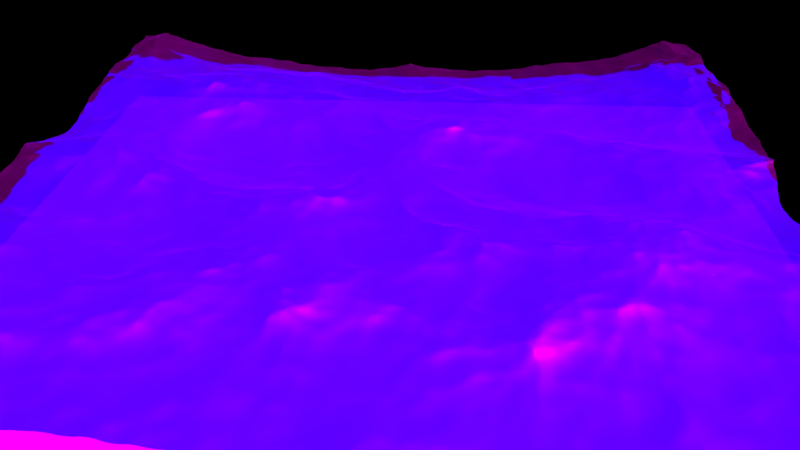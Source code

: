 # Source: mw-ocean.blend  (saved by Blender 2.72.0; exported with 4.5.12 LTS)
import bpy
from mathutils import Matrix  # noqa: F401  (used for matrix-valued properties, if any)

bpy.ops.wm.read_factory_settings(use_empty=True)
scene = bpy.context.scene
scene.name = 'Scene'

# ---- collections
col_collection_1 = bpy.data.collections.new('Collection 1'); scene.collection.children.link(col_collection_1)

# ---- images (referenced by path relative to the original .blend; pixels are not part of the script)
import os
ASSET_DIR = os.environ.get("B2B_ASSET_DIR", "")  # directory of the original .blend (textures are referenced by path, not embedded)
HERE = os.path.dirname(os.path.abspath(__file__))  # packed textures are extracted next to this script under _unpacked/

def load_image(name, relpath, width, height, colorspace="sRGB"):
    """Load a texture the original file referenced (path relative to the .blend, or extracted next to this script)."""
    p = next((c for c in (os.path.join(HERE, relpath), os.path.join(ASSET_DIR, relpath)) if relpath and os.path.exists(c)), "")
    if p:
        img = bpy.data.images.load(p, check_existing=True)
        img.name = name
    else:  # same state as the original file: an image datablock whose file is absent (Cycles renders it pink)
        img = bpy.data.images.new(name, width, height)
        img.source = "FILE"
        img.filepath = "//" + (relpath or name)
    img.colorspace_settings.name = colorspace
    return img
img_wasserboden_jpg = load_image('wasserboden.jpg', 'wasserboden.jpg', 1024, 1024, 'sRGB')
img_wasseroberfl_che_jpg = load_image('wasseroberfläche.jpg', 'wasseroberfläche.jpg', 1024, 1024, 'sRGB')

# ---- materials (node trees are filled in below, after node groups)
mat_gravel0099_5_s = bpy.data.materials.new('Gravel0099_5_S')
mat_gravel0099_5_s.alpha_threshold = 0.0
mat_gravel0099_5_s.roughness = 0.5
mat_material = bpy.data.materials.new('Material')
mat_material.alpha_threshold = 0.0
mat_material.roughness = 0.5

# ---- material node trees
mat_gravel0099_5_s.use_nodes = True; mat_gravel0099_5_s.node_tree.nodes.clear()
_N = mat_gravel0099_5_s.node_tree.nodes; _L = mat_gravel0099_5_s.node_tree.links
n0 = _N.new('ShaderNodeOutputMaterial'); n0.name = 'Material Output'; n0.location = (233, 342)
n1 = _N.new('ShaderNodeEmission'); n1.name = 'Emission'; n1.location = (37, 323)
n2 = _N.new('ShaderNodeTexImage'); n2.name = 'Image Texture'; n2.location = (-167, 342)
n2.width = 140
n2.image = img_wasserboden_jpg
_L.new(n2.outputs[0], n1.inputs[0])
_L.new(n1.outputs[0], n0.inputs[0])
n0.is_active_output = True
mat_material.use_nodes = True; mat_material.node_tree.nodes.clear()
_N = mat_material.node_tree.nodes; _L = mat_material.node_tree.links
n0 = _N.new('ShaderNodeOutputMaterial'); n0.name = 'Material Output'; n0.location = (700, 299)
n1 = _N.new('ShaderNodeBsdfTransparent'); n1.name = 'Transparent BSDF'; n1.location = (104, 305)
n1.inputs[0].default_value = (0.05019, 0.08956, 1.0, 1.0)
n2 = _N.new('ShaderNodeAddShader'); n2.name = 'Add Shader'; n2.location = (342, 266)
n3 = _N.new('ShaderNodeAddShader'); n3.name = 'Add Shader.001'; n3.location = (523, 337)
n4 = _N.new('ShaderNodeBsdfAnisotropic'); n4.name = 'Glossy BSDF'; n4.location = (111, 193)
n4.distribution = 'GGX'
n4.inputs[1].default_value = 0.4472
n5 = _N.new('ShaderNodeBsdfGlass'); n5.name = 'Glass BSDF'; n5.location = (317, 496)
n5.distribution = 'BECKMANN'
n5.inputs[0].default_value = (0.0, 0.007101, 1.0, 1.0)
n5.inputs[2].default_value = 1.333
n6 = _N.new('ShaderNodeTexImage'); n6.name = 'Image Texture'; n6.location = (-81, 179)
n6.width = 140
n6.image = img_wasseroberfl_che_jpg
_L.new(n4.outputs[0], n2.inputs[1])
_L.new(n2.outputs[0], n3.inputs[1])
_L.new(n3.outputs[0], n0.inputs[0])
_L.new(n1.outputs[0], n2.inputs[0])
_L.new(n5.outputs[0], n3.inputs[0])
_L.new(n6.outputs[0], n4.inputs[0])
n0.is_active_output = True

# ---- world
world_world = bpy.data.worlds.new('World'); scene.world = world_world
world_world.use_nodes = True; world_world.node_tree.nodes.clear()
_N = world_world.node_tree.nodes; _L = world_world.node_tree.links
n0 = _N.new('ShaderNodeOutputWorld'); n0.name = 'World Output'; n0.location = (300, 300)
n0.is_active_output = True
world_world.color = (0.05088, 0.05088, 0.05088)
world_world.use_sun_shadow = False
world_world.sun_shadow_jitter_overblur = 0.0
world_world.cycles.sampling_method = 'MANUAL'
world_world.cycles.sample_map_resolution = 256

# ---- cameras
cam_camera = bpy.data.cameras.new('Camera')
cam_camera.clip_end = 100.0
cam_camera.lens = 35.0
cam_camera.sensor_width = 32.0
cam_camera.sensor_height = 18.0
cam_camera.display_size = 2.0
cam_camera.dof.focus_distance = 0.0

# ---- lights
light_sun = bpy.data.lights.new('Sun', 'SUN')
light_sun.transmission_factor = 0.0
light_sun.angle = 0.1993
light_sun.energy = 5.0
light_sun.shadow_buffer_clip_start = 0.5
light_sun.shadow_soft_size = 0.1
light_sun.shadow_cascade_max_distance = 1000.0
light_sun.cycles.use_multiple_importance_sampling = False

# ---- meshes
me_plane_005 = bpy.data.meshes.new('Plane.005')
me_plane_005.from_pydata([(-0.5, -0.5, 0.0), (0.5, -0.5, 0.0), (-0.5, 0.5, 0.0), (0.5, 0.5, 0.0)], [], [(0, 1, 3, 2)])
_uv = me_plane_005.uv_layers.new(name='UVMap')
_uv.uv.foreach_set('vector', [-1.249, -1.249, 2.249, -1.249, 2.249, 2.249, -1.249, 2.249])
me_plane_005.materials.append(mat_gravel0099_5_s)
me_plane_005.use_remesh_preserve_volume = False
me_plane_005.use_remesh_preserve_attributes = False
me_plane_005.use_mirror_vertex_groups = False
me_plane_005.update()
me_plane_003 = bpy.data.meshes.new('Plane.003')
me_plane_003.from_pydata([], [], [])
_uv = me_plane_003.uv_layers.new(name='UVMap')
_uv.uv.foreach_set('vector', [])
me_plane_003.materials.append(mat_gravel0099_5_s)
me_plane_003.use_remesh_preserve_volume = False
me_plane_003.use_remesh_preserve_attributes = False
me_plane_003.use_mirror_vertex_groups = False
me_plane_003.update()
me_plane_002 = bpy.data.meshes.new('Plane.002')
me_plane_002.from_pydata([], [], [])
_uv = me_plane_002.uv_layers.new(name='UVMap')
_uv.uv.foreach_set('vector', [])
me_plane_002.materials.append(mat_gravel0099_5_s)
me_plane_002.use_remesh_preserve_volume = False
me_plane_002.use_remesh_preserve_attributes = False
me_plane_002.use_mirror_vertex_groups = False
me_plane_002.update()
me_plane = bpy.data.meshes.new('Plane')
me_plane.from_pydata([(-1.0, -1.0, 0.0), (1.0, -1.0, 0.0), (-1.0, 1.0, 0.0), (1.0, 1.0, 0.0), (-1.0, -1.0, 0.0), (1.0, -1.0, 0.0), (-1.0, 1.0, 0.0), (1.0, 1.0, 0.0), (-1.0, -1.0, 0.0), (1.0, -1.0, 0.0), (-1.0, 1.0, 0.0), (1.0, 1.0, 0.0)], [], [(0, 2, 3, 1), (7, 6, 10, 11), (3, 2, 6, 7), (1, 3, 7, 5), (0, 1, 5, 4), (2, 0, 4, 6), (8, 9, 11, 10), (5, 7, 11, 9), (4, 5, 9, 8), (6, 4, 8, 10)])
me_plane.materials.append(mat_material)
me_plane.use_remesh_preserve_volume = False
me_plane.use_remesh_preserve_attributes = False
me_plane.use_mirror_vertex_groups = False
me_plane.update()

# ---- objects
ob_sun = bpy.data.objects.new('Sun', light_sun)
ob_gravel0099_5_s = bpy.data.objects.new('Gravel0099_5_S', me_plane_005)
ob_gravel0099_5_s_002 = bpy.data.objects.new('Gravel0099_5_S.002', me_plane_003)
ob_gravel0099_5_s_001 = bpy.data.objects.new('Gravel0099_5_S.001', me_plane_002)
ob_camera = bpy.data.objects.new('Camera', cam_camera)
ob_plane = bpy.data.objects.new('Plane', me_plane)

# ---- transforms, parenting, visibility, modifiers, constraints
ob_sun.location = (10.05, 9.646, 18.05)
ob_sun.rotation_euler = (0.2491, -0.8786, -2.714)
ob_sun.lineart.crease_threshold = 0.0
ob_gravel0099_5_s.location = (0.0, 0.0, -1.684)
ob_gravel0099_5_s.scale = (16.0, 16.0, 1.0)
ob_gravel0099_5_s.lineart.crease_threshold = 0.0
ob_gravel0099_5_s_002.location = (0.0, 0.0, 0.0)
ob_gravel0099_5_s_002.scale = (51.0, 51.0, 1.0)
ob_gravel0099_5_s_002.lineart.crease_threshold = 0.0
ob_gravel0099_5_s_001.location = (0.0, 0.0, 0.0)
ob_gravel0099_5_s_001.scale = (51.0, 51.0, 1.0)
ob_gravel0099_5_s_001.lineart.crease_threshold = 0.0
ob_camera.location = (15.96, 1.063, 7.28)
ob_camera.rotation_euler = (1.073, -1.488e-05, 1.628)
ob_camera.lineart.crease_threshold = 0.0
ob_plane.location = (0.0, 0.0, 0.0)
ob_plane.scale = (0.308, 0.2979, 0.4106)
ob_plane.lineart.crease_threshold = 0.0
_m = ob_plane.modifiers.new('Ocean', 'OCEAN')
_m.resolution = 14
_m.viewport_resolution = 14
_m.wave_scale = 2.0
_m.choppiness = 2.0
_m.time = 5.772
_m.filepath = '//../../Blender/Objekte Hohe Qualität/../../../AppData/Local/Temp/blender_a03060/cache_ocean'

# ---- collection membership
col_collection_1.objects.link(ob_sun)
col_collection_1.objects.link(ob_gravel0099_5_s)
col_collection_1.objects.link(ob_gravel0099_5_s_002)
col_collection_1.objects.link(ob_gravel0099_5_s_001)
col_collection_1.objects.link(ob_camera)
col_collection_1.objects.link(ob_plane)

# ---- scene / render settings (as saved in the file)
scene.camera = ob_camera
scene.frame_start = 1; scene.frame_end = 150; scene.frame_set(80)
scene.render.engine = 'CYCLES'
scene.render.image_settings.color_mode = 'RGB'
scene.render.resolution_percentage = 50
scene.render.dither_intensity = 0.0
scene.cycles.use_denoising = False
scene.cycles.samples = 10
scene.cycles.sampling_pattern = 'TABULATED_SOBOL'
scene.cycles.light_sampling_threshold = 0.0
scene.cycles.use_adaptive_sampling = False
scene.cycles.use_light_tree = False
scene.cycles.blur_glossy = 0.0
scene.cycles.max_bounces = 6
scene.cycles.transparent_max_bounces = 6
scene.cycles.pixel_filter_type = 'GAUSSIAN'
scene.cycles.sample_clamp_indirect = 0.0
scene.view_settings.view_transform = 'Standard'
bpy.context.view_layer.update()

